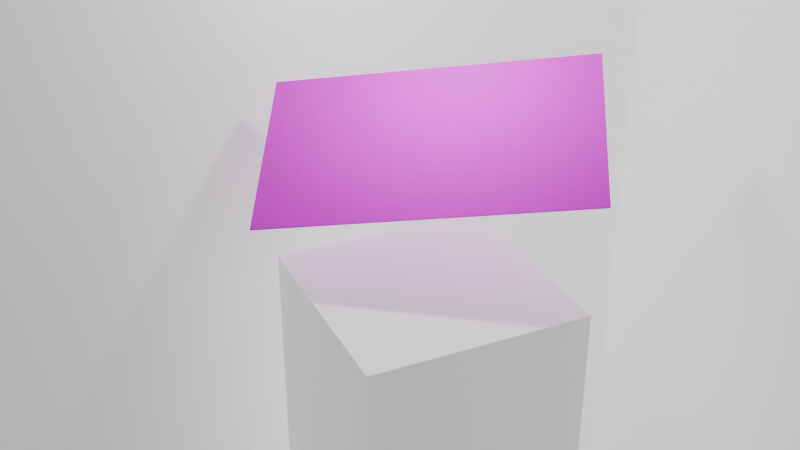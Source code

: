 # Source: card-promo.blend  (saved by Blender 4.0.36; exported with 4.5.12 LTS)
import bpy
from mathutils import Matrix  # noqa: F401  (used for matrix-valued properties, if any)

bpy.ops.wm.read_factory_settings(use_empty=True)
scene = bpy.context.scene
scene.name = 'Scene'

# ---- collections
col_collection = bpy.data.collections.new('Collection'); scene.collection.children.link(col_collection)
col_decoration = bpy.data.collections.new('Decoration'); col_collection.children.link(col_decoration)

# ---- images (referenced by path relative to the original .blend; pixels are not part of the script)
import os
ASSET_DIR = os.environ.get("B2B_ASSET_DIR", "")  # directory of the original .blend (textures are referenced by path, not embedded)
HERE = os.path.dirname(os.path.abspath(__file__))  # packed textures are extracted next to this script under _unpacked/

def load_image(name, relpath, width, height, colorspace="sRGB"):
    """Load a texture the original file referenced (path relative to the .blend, or extracted next to this script)."""
    p = next((c for c in (os.path.join(HERE, relpath), os.path.join(ASSET_DIR, relpath)) if relpath and os.path.exists(c)), "")
    if p:
        img = bpy.data.images.load(p, check_existing=True)
        img.name = name
    else:  # same state as the original file: an image datablock whose file is absent (Cycles renders it pink)
        img = bpy.data.images.new(name, width, height)
        img.source = "FILE"
        img.filepath = "//" + (relpath or name)
    img.colorspace_settings.name = colorspace
    return img
img_royalscholar_business_card_1_png = load_image('RoyalScholar Business Card-1.png', 'RoyalScholar Business Card-1.png', 1024, 1024, 'sRGB')
img_royalscholar_business_card_2_png = load_image('RoyalScholar Business Card-2.png', 'RoyalScholar Business Card-2.png', 1024, 1024, 'sRGB')

# ---- materials (node trees are filled in below, after node groups)
mat_card_front = bpy.data.materials.new('Card Front')
mat_card_back = bpy.data.materials.new('Card Back')
mat_white = bpy.data.materials.new('White')

# ---- material node trees
mat_card_front.use_nodes = True; mat_card_front.node_tree.nodes.clear()
_N = mat_card_front.node_tree.nodes; _L = mat_card_front.node_tree.links
n0 = _N.new('ShaderNodeBsdfPrincipled'); n0.name = 'Principled BSDF'; n0.location = (10, 300)
n0.inputs[2].default_value = 0.4455
n0.inputs[3].default_value = 1.0
n1 = _N.new('ShaderNodeOutputMaterial'); n1.name = 'Material Output'; n1.location = (309, 292)
n2 = _N.new('ShaderNodeTexImage'); n2.name = 'Image Texture'; n2.location = (-504, 276)
n2.image = img_royalscholar_business_card_1_png
_L.new(n0.outputs[0], n1.inputs[0])
_L.new(n2.outputs[0], n0.inputs[0])
n1.is_active_output = True
mat_card_back.use_nodes = True; mat_card_back.node_tree.nodes.clear()
_N = mat_card_back.node_tree.nodes; _L = mat_card_back.node_tree.links
n0 = _N.new('ShaderNodeBsdfPrincipled'); n0.name = 'Principled BSDF'; n0.location = (10, 300)
n0.inputs[3].default_value = 1.45
n1 = _N.new('ShaderNodeOutputMaterial'); n1.name = 'Material Output'; n1.location = (300, 300)
n2 = _N.new('ShaderNodeTexImage'); n2.name = 'Image Texture'; n2.location = (-455, 268)
n2.image = img_royalscholar_business_card_2_png
_L.new(n0.outputs[0], n1.inputs[0])
_L.new(n2.outputs[0], n0.inputs[0])
n1.is_active_output = True
mat_white.use_nodes = True; mat_white.node_tree.nodes.clear()
_N = mat_white.node_tree.nodes; _L = mat_white.node_tree.links
n0 = _N.new('ShaderNodeBsdfPrincipled'); n0.name = 'Principled BSDF'; n0.location = (10, 300)
n0.inputs[0].default_value = (1.0, 1.0, 1.0, 1.0)
n0.inputs[3].default_value = 1.45
n0.inputs[28].default_value = 0.4
n1 = _N.new('ShaderNodeOutputMaterial'); n1.name = 'Material Output'; n1.location = (300, 300)
_L.new(n0.outputs[0], n1.inputs[0])
n1.is_active_output = True

# ---- world
world_world = bpy.data.worlds.new('World'); scene.world = world_world
world_world.use_nodes = True; world_world.node_tree.nodes.clear()
_N = world_world.node_tree.nodes; _L = world_world.node_tree.links
n0 = _N.new('ShaderNodeOutputWorld'); n0.name = 'World Output'; n0.location = (300, 300)
n1 = _N.new('ShaderNodeBackground'); n1.name = 'Background'; n1.location = (10, 300)
n1.inputs[0].default_value = (0.05088, 0.05088, 0.05088, 1.0)
_L.new(n1.outputs[0], n0.inputs[0])
n0.is_active_output = True
world_world.color = (0.05088, 0.05088, 0.05088)
world_world.use_sun_shadow = False
world_world.sun_shadow_jitter_overblur = 0.0

# ---- cameras
cam_camera = bpy.data.cameras.new('Camera')
cam_camera.clip_end = 100.0
cam_camera.ortho_scale = 7.314

# ---- lights
light_light = bpy.data.lights.new('Light', 'POINT')
light_light.transmission_factor = 0.0
light_light.use_soft_falloff = False
light_light.energy = 1000.0
light_light.shadow_soft_size = 0.2626
light_light.shadow_maximum_resolution = 0.006
light_light.use_absolute_resolution = True

# ---- meshes
me_cube_002 = bpy.data.meshes.new('Cube.002')
me_cube_002.from_pydata([(-1.0, -1.0, -1.0), (-1.0, -1.0, 1.0), (-1.0, 1.0, -1.0), (-1.0, 1.0, 1.0), (1.0, -1.0, -1.0), (1.0, -1.0, 1.0), (1.0, 1.0, -1.0), (1.0, 1.0, 1.0)], [], [(0, 1, 3, 2), (2, 3, 7, 6), (6, 7, 5, 4), (4, 5, 1, 0), (2, 6, 4, 0), (7, 3, 1, 5)])
me_cube_002.polygons.foreach_set('material_index', [0, 0, 0, 0, 1, 0])
_uv = me_cube_002.uv_layers.new(name='UVMap')
_uv.uv.foreach_set('vector', [0.375, 0.0, 0.625, 0.0, 0.625, 0.25, 0.375, 0.25, 0.375, 0.25, 0.625, 0.25, 0.625, 0.5, 0.375, 0.5, 0.375, 0.5, 0.625, 0.5, 0.625, 0.75, 0.375, 0.75, 0.375, 0.75, 0.625, 0.75, 0.625, 1.0, 0.375, 1.0, -0.0001424, -0.0003682, 0.9988, -0.0003682, 0.9988, 1.003, -0.0001424, 1.003, 0.0007904, -0.0009838, 1.001, -0.0009838, 1.001, 1.005, 0.0007904, 1.005])
me_cube_002.materials.append(mat_card_front)
me_cube_002.materials.append(mat_card_back)
me_cube_002.update()
me_cube_003 = bpy.data.meshes.new('Cube.003')
me_cube_003.from_pydata([(-0.1524, -0.1524, -0.1524), (-0.1524, -0.1524, 0.1524), (-0.1524, 0.1524, -0.1524), (-0.1524, 0.1524, 0.1524), (0.1524, -0.1524, -0.1524), (0.1524, -0.1524, 0.1524), (0.1524, 0.1524, -0.1524), (0.1524, 0.1524, 0.1524)], [], [(0, 1, 3, 2), (2, 3, 7, 6), (6, 7, 5, 4), (4, 5, 1, 0), (2, 6, 4, 0), (7, 3, 1, 5)])
_uv = me_cube_003.uv_layers.new(name='UVMap')
_uv.uv.foreach_set('vector', [0.375, 0.0, 0.625, 0.0, 0.625, 0.25, 0.375, 0.25, 0.375, 0.25, 0.625, 0.25, 0.625, 0.5, 0.375, 0.5, 0.375, 0.5, 0.625, 0.5, 0.625, 0.75, 0.375, 0.75, 0.375, 0.75, 0.625, 0.75, 0.625, 1.0, 0.375, 1.0, 0.125, 0.5, 0.375, 0.5, 0.375, 0.75, 0.125, 0.75, 0.625, 0.5, 0.875, 0.5, 0.875, 0.75, 0.625, 0.75])
me_cube_003.materials.append(mat_white)
me_cube_003.update()
me_cube_004 = bpy.data.meshes.new('Cube.004')
me_cube_004.from_pydata([(-0.1524, -0.1524, -0.1524), (-0.1524, -0.1524, 0.1524), (-0.1524, 0.1524, -0.1524), (-0.1524, 0.1524, 0.1524), (0.1524, -0.1524, -0.1524), (0.1524, -0.1524, 0.1524), (0.1524, 0.1524, -0.1524), (0.1524, 0.1524, 0.1524)], [], [(0, 1, 3, 2), (2, 3, 7, 6), (6, 7, 5, 4), (4, 5, 1, 0), (2, 6, 4, 0), (7, 3, 1, 5)])
_uv = me_cube_004.uv_layers.new(name='UVMap')
_uv.uv.foreach_set('vector', [0.375, 0.0, 0.625, 0.0, 0.625, 0.25, 0.375, 0.25, 0.375, 0.25, 0.625, 0.25, 0.625, 0.5, 0.375, 0.5, 0.375, 0.5, 0.625, 0.5, 0.625, 0.75, 0.375, 0.75, 0.375, 0.75, 0.625, 0.75, 0.625, 1.0, 0.375, 1.0, 0.125, 0.5, 0.375, 0.5, 0.375, 0.75, 0.125, 0.75, 0.625, 0.5, 0.875, 0.5, 0.875, 0.75, 0.625, 0.75])
me_cube_004.materials.append(mat_white)
me_cube_004.update()
me_cube_005 = bpy.data.meshes.new('Cube.005')
me_cube_005.from_pydata([(-0.1524, -0.1524, -0.1524), (-0.1524, -0.1524, 0.1524), (-0.1524, 0.1524, -0.1524), (-0.1524, 0.1524, 0.1524), (0.1524, -0.1524, -0.1524), (0.1524, -0.1524, 0.1524), (0.1524, 0.1524, -0.1524), (0.1524, 0.1524, 0.1524)], [], [(0, 1, 3, 2), (2, 3, 7, 6), (6, 7, 5, 4), (4, 5, 1, 0), (2, 6, 4, 0), (7, 3, 1, 5)])
_uv = me_cube_005.uv_layers.new(name='UVMap')
_uv.uv.foreach_set('vector', [0.375, 0.0, 0.625, 0.0, 0.625, 0.25, 0.375, 0.25, 0.375, 0.25, 0.625, 0.25, 0.625, 0.5, 0.375, 0.5, 0.375, 0.5, 0.625, 0.5, 0.625, 0.75, 0.375, 0.75, 0.375, 0.75, 0.625, 0.75, 0.625, 1.0, 0.375, 1.0, 0.125, 0.5, 0.375, 0.5, 0.375, 0.75, 0.125, 0.75, 0.625, 0.5, 0.875, 0.5, 0.875, 0.75, 0.625, 0.75])
me_cube_005.materials.append(mat_white)
me_cube_005.update()

# ---- objects
ob_light = bpy.data.objects.new('Light', light_light)
ob_camera = bpy.data.objects.new('Camera', cam_camera)
ob_cube = bpy.data.objects.new('Cube', me_cube_002)
ob_cube_001 = bpy.data.objects.new('Cube.001', me_cube_003)
ob_cube_002 = bpy.data.objects.new('Cube.002', me_cube_004)
ob_cube_003 = bpy.data.objects.new('Cube.003', me_cube_005)

# ---- transforms, parenting, visibility, modifiers, constraints
ob_light.location = (0.04212, 0.1865, 5.008)
ob_light.rotation_euler = (0.6503, 2.254, 1.866)
ob_light.lock_rotations_4d = False
ob_light.empty_display_type = 'ARROWS'
ob_light.color = (0.0, 0.0, 0.0, 0.0)
ob_light.lineart.crease_threshold = 0.0
ob_camera.location = (18.33, -8.961, 9.728)
ob_camera.rotation_euler = (1.081, 7.351e-07, 1.136)
ob_camera.lock_rotations_4d = False
ob_camera.empty_display_type = 'ARROWS'
ob_camera.color = (0.0, 0.0, 0.0, 0.0)
ob_camera.display_type = 'WIRE'
ob_camera.lineart.crease_threshold = 0.0
ob_cube.location = (-0.05853, 0.2441, 0.7124)
ob_cube.rotation_euler = (-6.735, 0.1444, -2.15)
ob_cube.scale = (3.5, 2.0, 0.01)
ob_cube_001.location = (1.08, -0.334, -17.17)
ob_cube_001.scale = (15.51, 15.51, 100.0)
ob_cube_002.location = (-5.773, -7.354, 1.964)
ob_cube_002.scale = (7.65, 136.7, 107.8)
ob_cube_003.location = (5.717, 9.712, 1.964)
ob_cube_003.rotation_euler = (0.0, -0.0, -1.571)
ob_cube_003.scale = (7.65, 136.7, 148.7)

# ---- collection membership
col_collection.objects.link(ob_light)
col_collection.objects.link(ob_camera)
col_collection.objects.link(ob_cube)
col_decoration.objects.link(ob_cube_001)
col_decoration.objects.link(ob_cube_002)
col_decoration.objects.link(ob_cube_003)

# ---- scene / render settings (as saved in the file)
scene.camera = ob_camera
scene.frame_start = 1; scene.frame_end = 100; scene.frame_set(50)
scene.render.engine = 'CYCLES'
scene.render.image_settings.color_mode = 'RGB'
scene.cycles.sampling_pattern = 'TABULATED_SOBOL'
bpy.context.view_layer.update()
